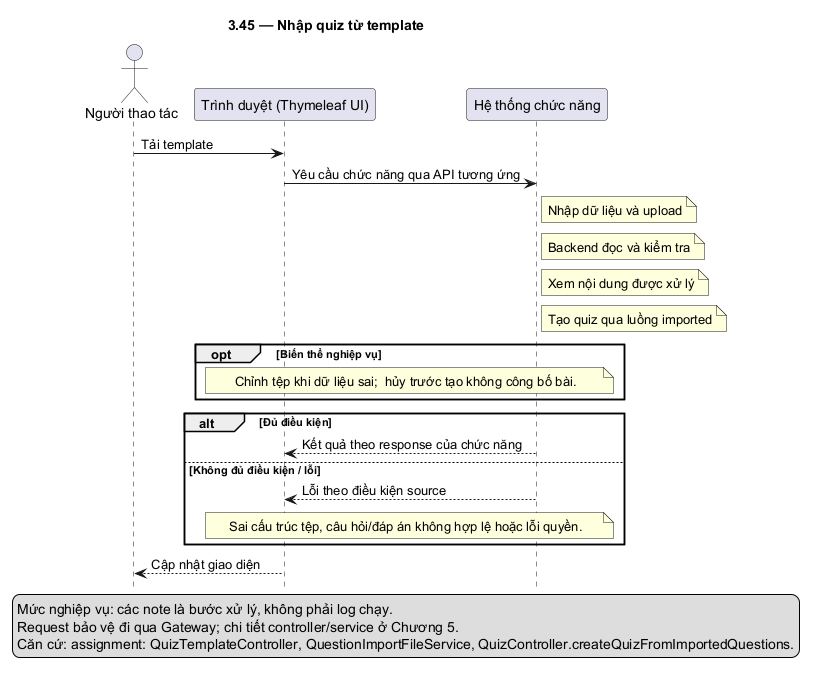

The diagram above was rendered by PlantUML. Its source (embedded in the PNG):
@startuml
skinparam defaultFontName DejaVu Sans
skinparam shadowing false
hide footbox
title 3.45 — Nhập quiz từ template
actor "Người thao tác" as U
participant "Trình duyệt (Thymeleaf UI)" as F
participant "Hệ thống chức năng" as B
U -> F: Tải template
F -> B: Yêu cầu chức năng qua API tương ứng
note right of B: Nhập dữ liệu và upload
note right of B: Backend đọc và kiểm tra
note right of B: Xem nội dung được xử lý
note right of B: Tạo quiz qua luồng imported
opt Biến thể nghiệp vụ
note over F,B: Chỉnh tệp khi dữ liệu sai;  hủy trước tạo không công bố bài.
end
alt Đủ điều kiện
B --> F: Kết quả theo response của chức năng
else Không đủ điều kiện / lỗi
B --> F: Lỗi theo điều kiện source
note over F,B: Sai cấu trúc tệp, câu hỏi/đáp án không hợp lệ hoặc lỗi quyền.
end
F --> U: Cập nhật giao diện
legend bottom
Mức nghiệp vụ: các note là bước xử lý, không phải log chạy.
Request bảo vệ đi qua Gateway; chi tiết controller/service ở Chương 5.
Căn cứ: assignment: QuizTemplateController, QuestionImportFileService, QuizController.createQuizFromImportedQuestions.
endlegend
@enduml